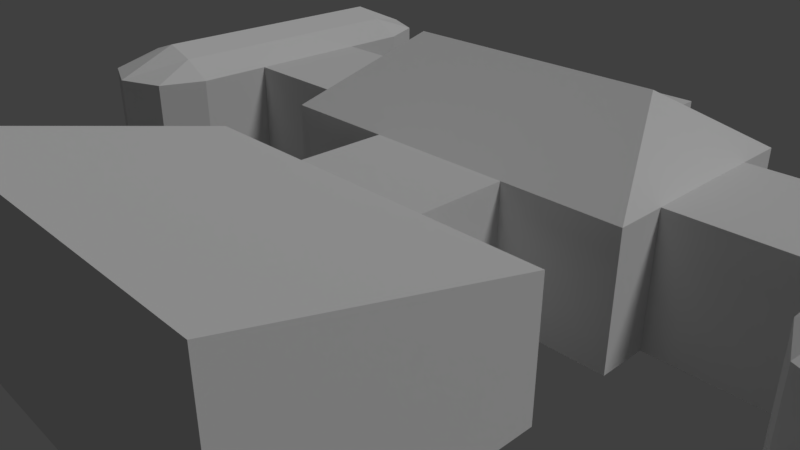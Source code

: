 # Source: Conservatory.blend  (saved by Blender 2.78.0; exported with 4.5.12 LTS)
import bpy
from mathutils import Matrix  # noqa: F401  (used for matrix-valued properties, if any)

bpy.ops.wm.read_factory_settings(use_empty=True)
scene = bpy.context.scene
scene.name = 'Scene'

# ---- collections
col_collection_1 = bpy.data.collections.new('Collection 1'); scene.collection.children.link(col_collection_1)

# ---- materials (node trees are filled in below, after node groups)
mat_material_001 = bpy.data.materials.new('Material.001')
mat_material_001.alpha_threshold = 0.0
mat_material_001.use_transparent_shadow = False
mat_material_001.roughness = 0.5
mat_material_001.specular_intensity = 0.0

# ---- material node trees

# ---- world
world_world = bpy.data.worlds.new('World'); scene.world = world_world
world_world.color = (0.05088, 0.05088, 0.05088)
world_world.use_sun_shadow = False
world_world.sun_shadow_jitter_overblur = 0.0
world_world.cycles.sampling_method = 'MANUAL'

# ---- cameras
cam_camera = bpy.data.cameras.new('Camera')
cam_camera.clip_end = 100.0
cam_camera.lens = 35.0
cam_camera.sensor_width = 32.0
cam_camera.sensor_height = 18.0
cam_camera.ortho_scale = 7.314
cam_camera.dof.focus_distance = 0.0
cam_camera.dof.aperture_fstop = 128.0

# ---- lights
light_lamp = bpy.data.lights.new('Lamp', 'SUN')
light_lamp.transmission_factor = 0.0
light_lamp.cutoff_distance = 30.0
light_lamp.angle = 0.1993
light_lamp.energy = 1.0
light_lamp.shadow_buffer_clip_start = 1.001
light_lamp.shadow_soft_size = 0.1
light_lamp.shadow_cascade_max_distance = 1000.0

# ---- meshes
me_cube_006 = bpy.data.meshes.new('Cube.006')
me_cube_006.from_pydata([(-1.0, -1.0, -1.0), (-1.0, -1.0, 1.0), (-1.0, 1.0, -1.0), (-1.0, 1.0, 1.0), (1.0, -1.0, -1.0), (1.0, -1.0, 1.0), (1.0, 1.0, -1.0), (1.0, 1.0, 1.0), (-0.7, 0.0, 2.0), (0.7, 0.0, 2.0), (-0.3866, 1.0, 1.0), (-0.3866, 1.0, -1.0), (0.3866, 1.0, -1.0), (0.3866, 1.0, 1.0), (-0.3866, 1.567, 1.0), (-0.3866, 1.567, -1.0), (0.3866, 1.567, -1.0), (0.3866, 1.567, 1.0), (-0.3866, -1.0, -1.0), (-0.3866, -1.0, 1.0), (0.3866, -1.0, 1.0), (0.3866, -1.0, -1.0), (-0.3866, -1.778, -1.0), (-0.3866, -1.778, 1.0), (0.3866, -1.778, 1.0), (0.3866, -1.778, -1.0), (-1.0, -1.778, -1.0), (-1.0, -1.778, 1.0), (1.0, -1.778, 1.0), (1.0, -1.778, -1.0), (-1.0, -4.045, -1.0), (-1.0, -4.045, 2.0), (1.0, -4.045, 2.0), (1.0, -4.045, -1.0), (2.078, 1.761, -1.0), (2.078, 1.761, 1.0), (2.322, 1.595, -1.0), (2.322, 1.595, 1.0), (2.423, 1.194, -1.0), (2.423, 1.194, 1.0), (1.733, 1.194, -1.0), (1.733, 1.194, 1.0), (1.834, 1.595, -1.0), (1.834, 1.595, 1.0), (2.078, 1.194, 1.426), (2.25, 1.194, 1.266), (1.906, 1.194, 1.266), (2.078, -1.796, -1.0), (2.078, -1.796, 1.0), (2.322, -1.63, -1.0), (2.322, -1.63, 1.0), (2.423, -1.23, -1.0), (2.423, -1.23, 1.0), (1.733, -1.23, -1.0), (1.733, -1.23, 1.0), (1.834, -1.63, -1.0), (1.834, -1.63, 1.0), (2.078, -1.23, 1.426), (2.25, -1.23, 1.266), (1.906, -1.23, 1.266), (-2.06, 1.761, -1.0), (-2.06, 1.761, 1.0), (-2.304, 1.595, -1.0), (-2.304, 1.595, 1.0), (-2.405, 1.194, -1.0), (-2.405, 1.194, 1.0), (-1.715, 1.194, -1.0), (-1.715, 1.194, 1.0), (-1.816, 1.595, -1.0), (-1.816, 1.595, 1.0), (-2.06, 1.194, 1.426), (-2.232, 1.194, 1.266), (-1.887, 1.194, 1.266), (-2.06, -1.796, -1.0), (-2.06, -1.796, 1.0), (-2.304, -1.63, -1.0), (-2.304, -1.63, 1.0), (-2.405, -1.23, -1.0), (-2.405, -1.23, 1.0), (-1.715, -1.23, -1.0), (-1.715, -1.23, 1.0), (-1.816, -1.63, -1.0), (-1.816, -1.63, 1.0), (-2.06, -1.23, 1.426), (-2.232, -1.23, 1.266), (-1.887, -1.23, 1.266), (1.0, 0.5755, 1.0), (1.733, 0.5755, -1.0), (1.733, 0.5755, 1.0), (-1.0, 0.5755, -1.0), (-1.0, 0.5755, 1.0), (-1.0, -0.5583, -1.0), (-1.0, -0.5583, 1.0), (-1.715, 0.5755, -1.0), (-1.715, -0.5583, -1.0), (-1.715, -0.5583, 1.0), (-1.715, 0.5755, 1.0), (1.733, -0.5583, -1.0), (1.733, -0.5583, 1.0), (1.0, 0.5755, -1.0), (1.0, -0.5583, 1.0), (1.0, -0.5583, -1.0), (2.25, -0.01957, 1.266), (1.906, -0.01957, 1.266), (1.733, -0.01957, 1.0), (2.423, -0.01957, 1.0), (2.078, -0.01957, 1.426), (2.423, -0.01957, -1.0), (-2.232, -0.01757, 1.266), (-1.887, -0.01757, 1.266), (-1.715, -0.01757, 1.0), (-2.06, -0.01757, 1.426), (-2.405, -0.01757, 1.0), (-2.405, -0.01757, -1.0)], [], [(3, 2, 89, 90), (7, 6, 12, 13), (1, 0, 18, 19), (7, 3, 8, 9), (5, 7, 9), (3, 1, 8), (1, 5, 9, 8), (10, 13, 17, 14), (2, 3, 10, 11), (15, 14, 17, 16), (11, 10, 14, 15), (13, 12, 16, 17), (21, 20, 24, 25), (0, 1, 92, 91), (4, 5, 20, 21), (19, 18, 22, 23), (20, 19, 23, 24), (28, 27, 31, 32), (23, 22, 26, 27), (25, 24, 28, 29), (33, 32, 31, 30), (29, 28, 32, 33), (27, 26, 30, 31), (34, 35, 37, 36), (36, 37, 39, 38), (40, 41, 43, 42), (42, 43, 35, 34), (107, 38, 39, 105), (106, 102, 45, 44), (103, 106, 44, 46), (104, 54, 59, 103), (39, 37, 45), (37, 35, 44, 45), (35, 43, 46, 44), (41, 46, 43), (47, 49, 50, 48), (49, 51, 52, 50), (53, 55, 56, 54), (55, 47, 48, 56), (102, 105, 39, 45), (52, 58, 50), (50, 58, 57, 48), (48, 57, 59, 56), (54, 56, 59), (60, 62, 63, 61), (62, 64, 65, 63), (66, 68, 69, 67), (68, 60, 61, 69), (110, 67, 72, 109), (113, 112, 65, 64), (109, 72, 70, 111), (108, 71, 65, 112), (80, 79, 94, 95), (65, 71, 63), (63, 71, 70, 61), (61, 70, 72, 69), (67, 69, 72), (73, 74, 76, 75), (75, 76, 78, 77), (79, 80, 82, 81), (81, 82, 74, 73), (78, 76, 84), (76, 74, 83, 84), (74, 82, 85, 83), (80, 85, 82), (111, 70, 71, 108), (41, 40, 87, 88), (90, 89, 93, 96), (98, 88, 86, 100), (91, 92, 95, 94), (66, 67, 96, 93), (96, 95, 92, 90), (53, 54, 98, 97), (88, 87, 99, 86), (6, 7, 86, 99), (5, 4, 101, 100), (97, 98, 100, 101), (58, 52, 105, 102), (41, 104, 103, 46), (59, 57, 106, 103), (57, 58, 102, 106), (51, 107, 105, 52), (83, 111, 108, 84), (84, 108, 112, 78), (85, 109, 111, 83), (77, 78, 112, 113), (80, 110, 109, 85)])
_uv = me_cube_006.uv_layers.new(name='UVMap')
_uv.uv.foreach_set('vector', [0.6641, 0.8337, 0.6641, 0.6373, 0.6225, 0.6373, 0.6225, 0.8337, 0.6659, 0.8337, 0.6659, 0.6373, 0.7262, 0.6373, 0.7262, 0.8337, 0.09565, 0.3315, 0.09565, 0.228, 0.06391, 0.228, 0.06391, 0.3315, 0.5386, 0.9533, 0.04164, 0.9533, 0.1162, 0.788, 0.4641, 0.788, 0.4145, 0.7353, 0.1807, 0.7355, 0.2975, 0.6133, 0.4145, 0.7353, 0.1807, 0.7353, 0.2976, 0.6132, 0.04164, 0.9533, 0.5386, 0.9533, 0.4641, 0.788, 0.1162, 0.788, 0.782, 0.8611, 0.9319, 0.8611, 0.9319, 0.9659, 0.782, 0.9659, 0.6641, 0.6373, 0.6641, 0.8337, 0.7244, 0.8337, 0.7244, 0.6373, 0.8587, 0.8206, 0.8587, 0.6559, 0.795, 0.6559, 0.795, 0.8206, 0.9054, 0.8206, 0.9054, 0.6559, 0.8587, 0.6559, 0.8587, 0.8206, 0.9054, 0.6559, 0.9054, 0.8206, 0.8587, 0.8206, 0.8587, 0.6559, 0.06391, 0.228, 0.06391, 0.3315, 0.02365, 0.3315, 0.02365, 0.228, 0.09565, 0.228, 0.09565, 0.3315, 0.1185, 0.3315, 0.1185, 0.228, 0.09565, 0.228, 0.09565, 0.3315, 0.06391, 0.3315, 0.06391, 0.228, 0.06391, 0.3315, 0.06391, 0.228, 0.02365, 0.228, 0.02365, 0.3315, 0.2425, 0.3905, 0.3702, 0.3905, 0.3702, 0.4761, 0.2425, 0.4761, 0.4223, 0.2011, 0.4223, 0.3692, 0.1862, 0.3692, 0.1862, 0.2011, 0.0326, 0.1478, 0.0326, 0.04116, 0.0653, 0.04116, 0.0653, 0.1478, 0.0326, 0.04116, 0.0326, 0.1478, 0.0653, 0.1478, 0.0653, 0.04116, 0.1862, 0.04116, 0.4223, 0.04116, 0.4223, 0.2011, 0.1862, 0.2011, 0.0653, 0.04116, 0.0653, 0.1478, 0.1862, 0.2011, 0.1862, 0.04116, 0.0653, 0.1478, 0.0653, 0.04116, 0.1862, 0.04116, 0.1862, 0.2011, 0.7063, 0.04942, 0.7063, 0.3011, 0.7434, 0.3011, 0.7434, 0.04942, 0.7434, 0.04942, 0.7434, 0.3011, 0.7955, 0.3011, 0.7955, 0.04942, 0.6171, 0.04942, 0.6171, 0.3011, 0.6692, 0.3011, 0.6692, 0.04942, 0.6692, 0.04942, 0.6692, 0.3011, 0.7063, 0.3011, 0.7063, 0.04942, 0.9483, 0.04942, 0.7955, 0.04942, 0.7955, 0.3011, 0.9483, 0.3011, 0.9174, 0.4592, 0.9174, 0.5083, 0.6729, 0.5083, 0.6821, 0.4595, 0.9174, 0.4204, 0.9174, 0.4592, 0.6821, 0.4595, 0.6759, 0.4209, 0.9174, 0.5738, 0.6557, 0.5738, 0.6729, 0.5083, 0.9174, 0.5083, 0.6557, 0.5738, 0.5694, 0.5252, 0.6729, 0.5083, 0.5694, 0.5252, 0.5363, 0.4592, 0.6821, 0.4595, 0.6729, 0.5083, 0.5363, 0.4592, 0.5739, 0.3956, 0.6759, 0.4209, 0.6821, 0.4595, 0.6627, 0.3533, 0.6759, 0.4209, 0.5739, 0.3956, 0.7068, 0.04942, 0.7439, 0.04942, 0.7439, 0.3011, 0.7068, 0.3011, 0.7439, 0.04942, 0.796, 0.04942, 0.796, 0.3011, 0.7439, 0.3011, 0.6176, 0.04942, 0.6697, 0.04942, 0.6697, 0.3011, 0.6176, 0.3011, 0.6697, 0.04942, 0.7068, 0.04942, 0.7068, 0.3011, 0.6697, 0.3011, 0.9174, 0.5083, 0.9174, 0.5738, 0.6557, 0.5738, 0.6729, 0.5083, 0.6627, 0.3533, 0.6759, 0.4209, 0.5739, 0.3956, 0.5739, 0.3956, 0.6759, 0.4209, 0.6821, 0.4592, 0.5363, 0.4592, 0.5363, 0.4592, 0.6821, 0.4592, 0.6729, 0.5083, 0.5694, 0.5252, 0.6557, 0.5738, 0.5694, 0.5252, 0.6729, 0.5083, 0.7066, 0.04942, 0.7437, 0.04942, 0.7437, 0.3011, 0.7066, 0.3011, 0.7437, 0.04942, 0.7957, 0.04942, 0.7957, 0.3011, 0.7437, 0.3011, 0.6174, 0.04942, 0.6694, 0.04942, 0.6694, 0.3011, 0.6174, 0.3011, 0.6694, 0.04942, 0.7066, 0.04942, 0.7066, 0.3011, 0.6694, 0.3011, 0.9174, 0.5738, 0.6557, 0.5738, 0.6729, 0.5083, 0.9174, 0.5083, 0.9483, 0.04942, 0.9483, 0.3011, 0.7957, 0.3011, 0.7957, 0.04942, 0.9174, 0.5083, 0.6729, 0.5083, 0.6821, 0.4595, 0.9174, 0.4592, 0.9174, 0.4204, 0.6759, 0.4209, 0.6627, 0.3533, 0.9174, 0.3533, 0.6174, 0.3011, 0.6174, 0.04942, 0.5329, 0.04942, 0.5329, 0.3011, 0.6627, 0.3533, 0.6759, 0.4209, 0.5739, 0.3956, 0.5739, 0.3956, 0.6759, 0.4209, 0.6821, 0.4595, 0.5363, 0.4592, 0.5363, 0.4592, 0.6821, 0.4595, 0.6729, 0.5083, 0.5694, 0.5252, 0.6557, 0.5738, 0.5694, 0.5252, 0.6729, 0.5083, 0.7066, 0.04942, 0.7066, 0.3011, 0.7437, 0.3011, 0.7437, 0.04942, 0.7437, 0.04942, 0.7437, 0.3011, 0.7957, 0.3011, 0.7957, 0.04942, 0.6174, 0.04942, 0.6174, 0.3011, 0.6694, 0.3011, 0.6694, 0.04942, 0.6694, 0.04942, 0.6694, 0.3011, 0.7066, 0.3011, 0.7066, 0.04942, 0.6557, 0.5738, 0.5694, 0.5252, 0.6729, 0.5083, 0.5694, 0.5252, 0.5363, 0.4592, 0.6821, 0.4595, 0.6729, 0.5083, 0.5363, 0.4592, 0.5739, 0.3956, 0.6759, 0.4209, 0.6821, 0.4595, 0.6627, 0.3533, 0.6759, 0.4209, 0.5739, 0.3956, 0.9174, 0.4592, 0.6821, 0.4595, 0.6759, 0.4209, 0.9174, 0.4204, 0.6171, 0.3011, 0.6171, 0.04942, 0.5393, 0.04942, 0.5393, 0.3011, 0.6225, 0.8337, 0.6225, 0.6373, 0.5522, 0.6373, 0.5522, 0.8337, 0.4985, 0.6316, 0.4024, 0.6316, 0.4024, 0.4825, 0.4985, 0.4825, 0.1185, 0.228, 0.1185, 0.3315, 0.1555, 0.3315, 0.1555, 0.228, 0.6174, 0.04942, 0.6174, 0.3011, 0.5395, 0.3011, 0.5395, 0.04942, 0.4019, 0.4819, 0.4989, 0.4819, 0.4989, 0.6322, 0.4019, 0.6322, 0.6176, 0.04942, 0.6176, 0.3011, 0.5332, 0.3011, 0.5332, 0.04942, 0.5522, 0.8337, 0.5522, 0.6373, 0.6242, 0.6373, 0.6242, 0.8337, 0.6659, 0.6373, 0.6659, 0.8337, 0.6242, 0.8337, 0.6242, 0.6373, 0.09565, 0.3315, 0.09565, 0.228, 0.1185, 0.228, 0.1185, 0.3315, 0.1565, 0.228, 0.1565, 0.3315, 0.1185, 0.3315, 0.1185, 0.228, 0.6759, 0.4209, 0.6627, 0.3533, 0.9174, 0.3533, 0.9174, 0.4204, 0.6627, 0.3533, 0.9174, 0.3533, 0.9174, 0.4204, 0.6759, 0.4209, 0.6729, 0.5083, 0.6821, 0.4592, 0.9174, 0.4592, 0.9174, 0.5083, 0.6821, 0.4592, 0.6759, 0.4209, 0.9174, 0.4204, 0.9174, 0.4592, 0.796, 0.04942, 0.9483, 0.04942, 0.9483, 0.3011, 0.796, 0.3011, 0.6821, 0.4595, 0.9174, 0.4592, 0.9174, 0.5083, 0.6729, 0.5083, 0.6729, 0.5083, 0.9174, 0.5083, 0.9174, 0.5738, 0.6557, 0.5738, 0.6759, 0.4209, 0.9174, 0.4204, 0.9174, 0.4592, 0.6821, 0.4595, 0.7957, 0.04942, 0.7957, 0.3011, 0.9483, 0.3011, 0.9483, 0.04942, 0.6627, 0.3533, 0.9174, 0.3533, 0.9174, 0.4204, 0.6759, 0.4209])
me_cube_006.materials.append(mat_material_001)
me_cube_006.use_remesh_preserve_volume = False
me_cube_006.use_remesh_preserve_attributes = False
me_cube_006.use_mirror_vertex_groups = False
me_cube_006.update()

# ---- objects
ob_cube_002 = bpy.data.objects.new('Cube.002', me_cube_006)
ob_lamp = bpy.data.objects.new('Lamp', light_lamp)
ob_camera = bpy.data.objects.new('Camera', cam_camera)

# ---- transforms, parenting, visibility, modifiers, constraints
ob_cube_002.location = (-0.02634, 2.985, 0.0)
ob_cube_002.scale = (2.9, 1.764, 1.0)
ob_cube_002.lineart.crease_threshold = 0.0
ob_lamp.location = (4.076, 1.005, 5.904)
ob_lamp.rotation_euler = (0.6503, 0.05522, 1.866)
ob_lamp.lock_rotations_4d = False
ob_lamp.empty_display_type = 'ARROWS'
ob_lamp.color = (0.0, 0.0, 0.0, 0.0)
ob_lamp.lineart.crease_threshold = 0.0
ob_camera.location = (7.481, -6.508, 5.344)
ob_camera.rotation_euler = (1.109, 0.0, 0.8149)
ob_camera.lock_rotations_4d = False
ob_camera.empty_display_type = 'ARROWS'
ob_camera.color = (0.0, 0.0, 0.0, 0.0)
ob_camera.display_type = 'WIRE'
ob_camera.lineart.crease_threshold = 0.0

# ---- collection membership
col_collection_1.objects.link(ob_cube_002)
col_collection_1.objects.link(ob_lamp)
col_collection_1.objects.link(ob_camera)

# ---- scene / render settings (as saved in the file)
scene.camera = ob_camera
scene.frame_start = 1; scene.frame_end = 250; scene.frame_set(1)
scene.render.engine = 'BLENDER_EEVEE_NEXT'
scene.render.resolution_percentage = 50
scene.render.dither_intensity = 0.0
scene.cycles.use_denoising = False
scene.cycles.samples = 128
scene.cycles.sampling_pattern = 'TABULATED_SOBOL'
scene.cycles.light_sampling_threshold = 0.0
scene.cycles.use_adaptive_sampling = False
scene.cycles.use_light_tree = False
scene.cycles.blur_glossy = 0.0
scene.cycles.sample_clamp_indirect = 0.0
scene.view_settings.view_transform = 'Standard'
bpy.context.view_layer.update()

